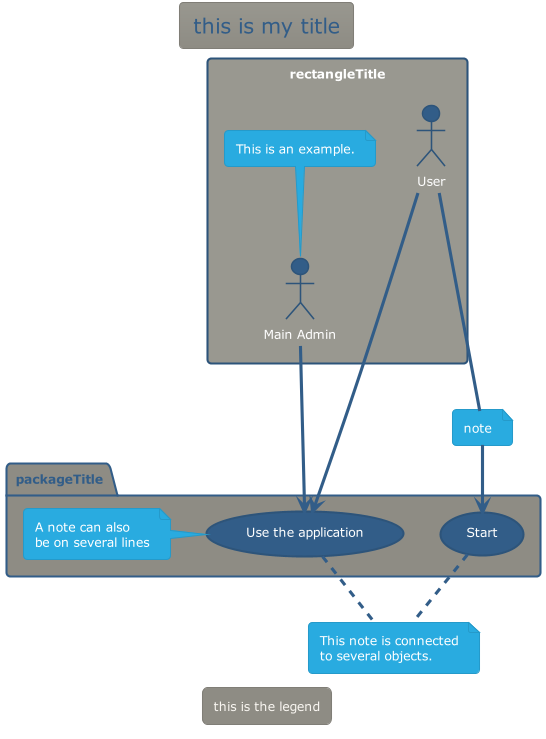

The diagram above was rendered by PlantUML. Its source (embedded in the PNG):
@startuml

'!theme black-knight
'!theme bluegray
'!theme cerulean
'!theme cerulean-outline
'!theme cyborg
'!theme cyborg-outline
'!theme hacker
'!theme lightgray
'!theme materia
'!theme materia-outline
'!theme metal
'!theme minty
!theme sandstone
'!theme silver
'!theme spacelab
'!theme superhero
'!theme superhero-outline
'!theme united

'skinparam actorStyle awesome
'skinparam actorStyle hollow

skinparam BackgroundColor #White

top to bottom direction
'left to right direction

title "this is my title"

rectangle rectangleTitle {
    actor "Main Admin" as Admin
        note top of Admin : This is an example.
    actor User as User
}

package packageTitle {
    usecase "Use the application" as Use
        note left of (Use)
            A note can also
            be on several lines
        end note
    usecase Start
}

note "note" as note1

Admin ---> (Use)
User --- note1
note1 -> (Start)
User --> (Use)

note "This note is connected\nto several objects." as note2
Start .. note2
Use .. note2

legend "this is the legend"

@enduml